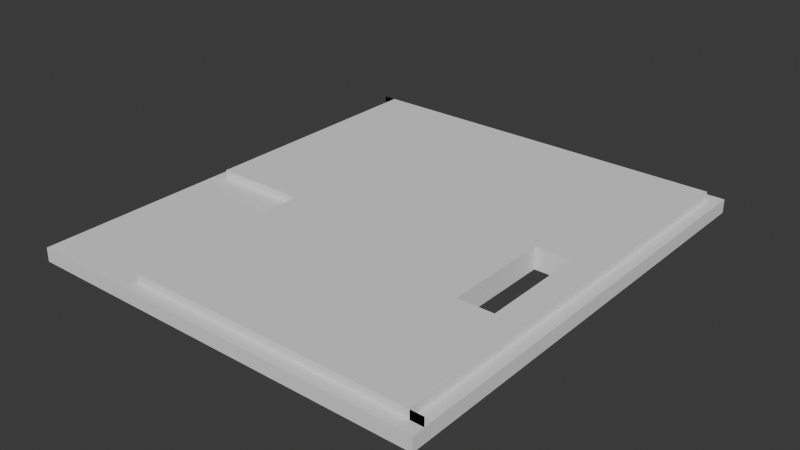 # Source: cover0602_2.blend  (saved by Blender 4.4.30; exported with 4.5.12 LTS)
import bpy
from mathutils import Matrix  # noqa: F401  (used for matrix-valued properties, if any)

bpy.ops.wm.read_factory_settings(use_empty=True)
scene = bpy.context.scene
scene.name = 'Scene'

# ---- collections
col_collection = bpy.data.collections.new('Collection'); scene.collection.children.link(col_collection)

# ---- world
world_world = bpy.data.worlds.new('World'); scene.world = world_world
world_world.use_nodes = True; world_world.node_tree.nodes.clear()
_N = world_world.node_tree.nodes; _L = world_world.node_tree.links
n0 = _N.new('ShaderNodeOutputWorld'); n0.name = 'World Output'; n0.location = (300, 300)
n1 = _N.new('ShaderNodeBackground'); n1.name = 'Background'; n1.location = (10, 300)
n1.inputs[0].default_value = (0.05088, 0.05088, 0.05088, 1.0)
_L.new(n1.outputs[0], n0.inputs[0])
n0.is_active_output = True
world_world.color = (0.05088, 0.05088, 0.05088)
world_world.use_sun_shadow = False
world_world.sun_shadow_jitter_overblur = 0.0

# ---- meshes
me_cube_004 = bpy.data.meshes.new('Cube.004')
me_cube_004.from_pydata([(-1.0, -1.0, -1.0), (-1.0, 1.0, -1.0), (0.9373, -0.9457, 0.2215), (1.0, -1.0, -1.0), (1.0, 1.0, -1.0), (0.9373, 0.9457, 0.2215), (-0.4721, -0.9457, 0.2215), (-0.4721, -0.1525, 0.2215), (-0.9373, 0.9457, 0.2215), (-0.9373, -0.1525, 0.2215), (-0.4721, -0.9457, 0.2215), (0.9373, 0.9457, 0.2215), (0.9373, 0.9457, 0.2215), (-1.0, -0.1525, 0.2215), (-1.0, -1.0, 0.2215), (-1.0, 0.9457, 1.0), (-1.0, 0.9457, 1.0), (-1.0, 1.0, 0.2215), (-1.0, 0.9457, 0.2215), (-1.0, 0.9457, 0.2215), (1.0, 1.0, 0.2215), (1.0, -0.9457, 1.0), (1.0, -0.9457, 1.0), (1.0, 0.9457, 0.2215), (1.0, 0.9457, 0.2215), (1.0, -1.0, 0.2215), (1.0, -0.9457, 0.2215), (1.0, -0.9457, 0.2215), (-0.4721, -1.0, 0.2215), (-0.4721, -1.0, 0.2215), (-0.9373, -0.1525, 1.0), (-0.9373, 0.9457, 1.0), (0.9373, 0.9457, 1.0), (-0.4721, -0.1525, 1.0), (-0.4721, -0.9457, 1.0), (0.9373, -0.9457, 1.0), (0.6269, -0.3644, -1.0), (0.6269, 0.1148, -1.0), (0.8061, -0.3644, -1.0), (0.8061, 0.1148, -1.0), (0.6269, -0.3644, 1.0), (0.6269, 0.1148, 1.0), (0.8061, 0.1148, 1.0), (0.8061, -0.3644, 1.0)], [], [(17, 1, 0, 14, 13, 18, 15, 16, 19), (4, 1, 17, 20), (21, 26, 25, 3, 4, 20, 24, 23, 27, 22), (14, 0, 3, 25, 28, 29), (4, 3, 38, 39), (38, 3, 0, 1, 4, 39, 37, 36), (42, 32, 16, 15, 31, 30, 33, 34, 21, 22, 35, 43, 40, 41), (43, 35, 32, 42), (30, 9, 7, 33), (7, 10, 34, 33), (14, 29, 10, 7, 13), (31, 15, 18, 8), (8, 9, 30, 31), (9, 8, 18, 13), (28, 6, 10, 29), (21, 34, 10, 6, 26), (25, 26, 6, 28), (35, 2, 5, 12, 11, 32), (24, 12, 5, 23), (27, 2, 35, 22), (5, 2, 27, 23), (11, 19, 16, 32), (19, 11, 12, 24, 20, 17), (40, 36, 37, 41), (41, 37, 39, 42), (39, 38, 43, 42), (38, 36, 40, 43)])
_uv = me_cube_004.uv_layers.new(name='UVMap')
_uv.uv.foreach_set('vector', [0.5277, 0.25, 0.375, 0.25, 0.375, 0.0, 0.5277, 0.0, 0.5277, 0.1059, 0.5277, 0.2432, 0.625, 0.2432, 0.625, 0.2432, 0.5277, 0.2432, 0.375, 0.5, 0.375, 0.25, 0.5277, 0.25, 0.5277, 0.5, 0.625, 0.7432, 0.5277, 0.7432, 0.5277, 0.75, 0.375, 0.75, 0.375, 0.5, 0.5277, 0.5, 0.5277, 0.5068, 0.5277, 0.5068, 0.5277, 0.7432, 0.625, 0.7432, 0.5277, 1.0, 0.375, 1.0, 0.375, 0.75, 0.5277, 0.75, 0.5277, 0.934, 0.5277, 0.934, 0.375, 0.5, 0.375, 0.75, 0.3508, 0.6706, 0.3508, 0.6106, 0.3508, 0.6706, 0.375, 0.75, 0.125, 0.75, 0.125, 0.5, 0.375, 0.5, 0.3508, 0.6106, 0.3284, 0.6106, 0.3284, 0.6706, 0.6492, 0.6106, 0.6328, 0.5068, 0.875, 0.5068, 0.875, 0.5068, 0.8672, 0.5068, 0.8672, 0.6441, 0.809, 0.6441, 0.809, 0.7432, 0.625, 0.7432, 0.625, 0.7432, 0.6328, 0.7432, 0.6492, 0.6706, 0.6716, 0.6706, 0.6716, 0.6106, 0.6492, 0.6706, 0.6328, 0.7432, 0.6328, 0.5068, 0.6492, 0.6106, 0.3784, 0.2825, 0.375, 0.2825, 0.375, 0.5, 0.3784, 0.5, 0.375, 0.5, 0.375, 0.7321, 0.3784, 0.7321, 0.3784, 0.5, 0.1282, 0.748, 0.375, 0.748, 0.375, 0.7321, 0.375, 0.5, 0.1282, 0.5, 0.3784, 0.5, 0.3784, 0.2743, 0.375, 0.2743, 0.375, 0.5, 0.375, 0.5, 0.375, 0.75, 0.3784, 0.75, 0.3784, 0.5, 0.375, 0.75, 0.375, 0.5, 0.1493, 0.5, 0.1493, 0.75, 0.375, 0.02768, 0.375, 0.25, 0.375, 0.25, 0.375, 0.02768, 0.3784, 0.4989, 0.3784, 0.25, 0.375, 0.25, 0.375, 0.25, 0.375, 0.4989, 0.3739, 0.7223, 0.3739, 0.5, 0.125, 0.5, 0.125, 0.7223, 0.3784, 0.0, 0.375, 0.0, 0.375, 0.25, 0.375, 0.25, 0.375, 0.25, 0.3784, 0.25, 0.375, 0.4757, 0.375, 0.25, 0.375, 0.25, 0.375, 0.4757, 0.375, 0.7743, 0.375, 1.0, 0.3784, 1.0, 0.3784, 0.7743, 0.125, 0.5, 0.125, 0.75, 0.3507, 0.75, 0.3507, 0.5, 0.375, 0.7585, 0.375, 0.999, 0.3784, 0.999, 0.3784, 0.7585, 0.126, 0.75, 0.3665, 0.75, 0.3665, 0.75, 0.3743, 0.75, 0.3743, 0.5277, 0.126, 0.5277, 0.0, 0.0, 0.0, 0.0, 0.0, 0.0, 0.0, 0.0, 0.0, 0.0, 0.0, 0.0, 0.0, 0.0, 0.0, 0.0, 0.0, 0.0, 0.0, 0.0, 0.0, 0.0, 0.0, 0.0, 0.0, 0.0, 0.0, 0.0, 0.0, 0.0, 0.0, 0.0])
_uv.active_render = True
_uv = me_cube_004.uv_layers.new(name='UVマップ')
_uv.uv.foreach_set('vector', [0.0, 0.0, 0.0, 0.0, 0.0, 0.0, 0.0, 0.0, 0.0, 0.0, 0.0, 0.0, 0.0, 0.0, 0.0, 0.0, 0.0, 0.0, 0.0, 0.0, 0.0, 0.0, 0.0, 0.0, 0.0, 0.0, 0.0, 0.0, 0.0, 0.0, 0.0, 0.0, 0.0, 0.0, 0.0, 0.0, 0.0, 0.0, 0.0, 0.0, 0.0, 0.0, 0.0, 0.0, 0.0, 0.0, 0.0, 0.0, 0.0, 0.0, 0.0, 0.0, 0.0, 0.0, 0.0, 0.0, 0.0, 0.0, 0.0, 0.0, 0.0, 0.0, 0.0, 0.0, 0.0, 0.0, 0.0, 0.0, 0.0, 0.0, 0.0, 0.0, 0.0, 0.0, 0.0, 0.0, 0.0, 0.0, 0.0, 0.0, 0.0, 0.0, 0.0, 0.0, 0.0, 0.0, 0.0, 0.0, 0.0, 0.0, 0.0, 0.0, 0.0, 0.0, 0.0, 0.0, 0.0, 0.0, 0.0, 0.0, 0.0, 0.0, 0.0, 0.0, 0.0, 0.0, 0.0, 0.0, 0.0, 0.0, 0.0, 0.0, 0.0, 0.0, 0.0, 0.0, 0.0, 0.0, 0.0, 0.0, 0.0, 0.0, 0.0, 0.0, 0.0, 0.0, 0.0, 0.0, 0.0, 0.0, 0.0, 0.0, 0.0, 0.0, 0.0, 0.0, 0.0, 0.0, 0.0, 0.0, 0.0, 0.0, 0.0, 0.0, 0.0, 0.0, 0.0, 0.0, 0.0, 0.0, 0.0, 0.0, 0.0, 0.0, 0.0, 0.0, 0.0, 0.0, 0.0, 0.0, 0.0, 0.0, 0.0, 0.0, 0.0, 0.0, 0.0, 0.0, 0.0, 0.0, 0.0, 0.0, 0.0, 0.0, 0.0, 0.0, 0.0, 0.0, 0.0, 0.0, 0.0, 0.0, 0.0, 0.0, 0.0, 0.0, 0.0, 0.0, 0.0, 0.0, 0.0, 0.0, 0.0, 0.0, 0.0, 0.0, 0.0, 0.0, 0.0, 0.0, 0.0, 0.0, 0.0, 0.0, 0.0, 0.0, 0.0, 0.0, 0.0, 0.0, 0.0, 0.0, 0.0, 0.0, 0.0, 0.0, 0.0, 0.0, 0.0, 0.0, 0.0, 0.0, 0.0, 0.0, 0.0, 0.0, 0.0, 0.0, 0.0, 0.0, 0.0, 0.0, 0.0, 0.0, 0.0, 0.0, 0.0, 0.0, 0.0, 0.0, 0.0, 0.0, 0.0, 0.0, 0.0, 0.0, 0.0, 0.0, 0.0, 0.0, 0.5425, 0.0, 0.4603, 0.0, 0.4603, 0.25, 0.5425, 0.25, 0.5425, 0.25, 0.4603, 0.25, 0.4603, 0.5, 0.5425, 0.5, 0.4603, 0.5, 0.4603, 0.75, 0.5425, 0.75, 0.5425, 0.5, 0.4603, 0.75, 0.4603, 1.0, 0.5425, 1.0, 0.5425, 0.75])
me_cube_004.update()

# ---- objects
ob_p10 = bpy.data.objects.new('p10', me_cube_004)

# ---- transforms, parenting, visibility, modifiers, constraints
ob_p10.location = (20.66, 66.68, -5.652)
ob_p10.scale = (28.0, 31.86, 1.545)

# ---- collection membership
col_collection.objects.link(ob_p10)

# ---- scene / render settings (as saved in the file)
scene.frame_start = 1; scene.frame_end = 250; scene.frame_set(1)
scene.render.engine = 'BLENDER_EEVEE_NEXT'
scene.cycles.sampling_pattern = 'TABULATED_SOBOL'
scene.unit_settings.scale_length = 0.001
bpy.context.view_layer.update()

# ---- added for rendering (the .blend has no active camera and no usable light): camera, sun
cam_auto = bpy.data.cameras.new('AutoCamera')
cam_auto.lens = 50.0
cam_auto.sensor_width = 36.0
cam_auto.clip_end = 1378.22
ob_auto_camera = bpy.data.objects.new('AutoCamera', cam_auto)
scene.collection.objects.link(ob_auto_camera)
ob_auto_camera.location = (99.1868, -27.5545, 57.1729)
ob_auto_camera.rotation_euler = (1.09748, -7.21219e-08, 0.694738)
scene.camera = ob_auto_camera
light_auto_sun = bpy.data.lights.new('AutoSun', 'SUN')
light_auto_sun.energy = 3.0
light_auto_sun.angle = 0.0523599
ob_auto_sun = bpy.data.objects.new('AutoSun', light_auto_sun)
scene.collection.objects.link(ob_auto_sun)
ob_auto_sun.rotation_euler = (0.872665, 0.174533, 0.523599)
bpy.context.view_layer.update()
